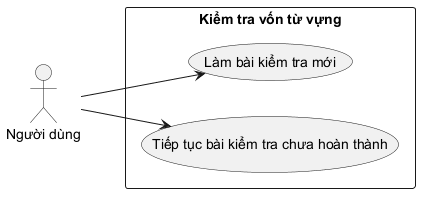

The diagram above was rendered by PlantUML. Its source (embedded in the PNG):
@startuml
left to right direction

actor "Người dùng" as user

rectangle "Kiểm tra vốn từ vựng" {
	usecase "Làm bài kiểm tra mới" as UC_NewTest
	usecase "Tiếp tục bài kiểm tra chưa hoàn thành" as UC_ResumeTest
}

user --> UC_NewTest
user --> UC_ResumeTest
@enduml